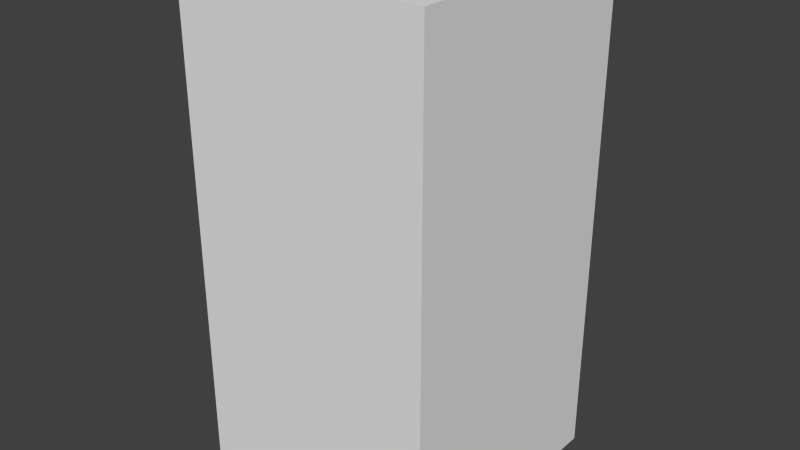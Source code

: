 # Source: brownNoThree.blend  (saved by Blender 2.68.0; exported with 4.5.12 LTS)
import bpy
from mathutils import Matrix  # noqa: F401  (used for matrix-valued properties, if any)

bpy.ops.wm.read_factory_settings(use_empty=True)
scene = bpy.context.scene
scene.name = 'Scene'

# ---- collections
col_collection_1 = bpy.data.collections.new('Collection 1'); scene.collection.children.link(col_collection_1)

# ---- world
world_world = bpy.data.worlds.new('World'); scene.world = world_world
world_world.color = (0.05088, 0.05088, 0.05088)
world_world.use_sun_shadow = False
world_world.sun_shadow_jitter_overblur = 0.0
world_world.cycles.sampling_method = 'MANUAL'
world_world.cycles.sample_map_resolution = 256

# ---- meshes
me_brownnothree = bpy.data.meshes.new('brownNoThree')
me_brownnothree.from_pydata([(-0.5, -0.5, -1.0), (-0.5, 0.5, -1.0), (0.5, 0.5, -1.0), (0.5, -0.5, -1.0), (-0.5, -0.5, 1.0), (-0.5, 0.5, 1.0), (0.5, 0.5, 1.0), (0.5, -0.5, 1.0)], [], [(4, 5, 1, 0), (5, 6, 2, 1), (6, 7, 3, 2), (7, 4, 0, 3), (0, 1, 2, 3), (7, 6, 5, 4)])
me_brownnothree.use_remesh_preserve_volume = False
me_brownnothree.use_remesh_preserve_attributes = False
me_brownnothree.use_mirror_vertex_groups = False
me_brownnothree.update()

# ---- objects
ob_brownnothree = bpy.data.objects.new('brownNoThree', me_brownnothree)

# ---- transforms, parenting, visibility, modifiers, constraints
ob_brownnothree.location = (0.0, 0.0, 0.0)
ob_brownnothree.lineart.crease_threshold = 0.0

# ---- collection membership
col_collection_1.objects.link(ob_brownnothree)

# ---- scene / render settings (as saved in the file)
scene.frame_start = 1; scene.frame_end = 250; scene.frame_set(1)
scene.render.engine = 'BLENDER_EEVEE_NEXT'
scene.render.image_settings.color_mode = 'RGB'
scene.render.image_settings.compression = 90
scene.render.resolution_percentage = 50
scene.render.dither_intensity = 0.0
scene.cycles.use_denoising = False
scene.cycles.samples = 10
scene.cycles.sampling_pattern = 'TABULATED_SOBOL'
scene.cycles.light_sampling_threshold = 0.0
scene.cycles.use_adaptive_sampling = False
scene.cycles.use_light_tree = False
scene.cycles.blur_glossy = 0.0
scene.cycles.volume_bounces = 1
scene.cycles.pixel_filter_type = 'GAUSSIAN'
scene.cycles.sample_clamp_indirect = 0.0
scene.view_settings.view_transform = 'Standard'
bpy.context.view_layer.update()

# ---- added for rendering (the .blend has no active camera and no usable light): camera, sun
cam_auto = bpy.data.cameras.new('AutoCamera')
cam_auto.lens = 50.0
cam_auto.sensor_width = 36.0
cam_auto.clip_end = 1000.0
ob_auto_camera = bpy.data.objects.new('AutoCamera', cam_auto)
scene.collection.objects.link(ob_auto_camera)
ob_auto_camera.location = (2.26633, -2.71959, 1.81306)
ob_auto_camera.rotation_euler = (1.09748, -7.21219e-08, 0.694738)
scene.camera = ob_auto_camera
light_auto_sun = bpy.data.lights.new('AutoSun', 'SUN')
light_auto_sun.energy = 3.0
light_auto_sun.angle = 0.0523599
ob_auto_sun = bpy.data.objects.new('AutoSun', light_auto_sun)
scene.collection.objects.link(ob_auto_sun)
ob_auto_sun.rotation_euler = (0.872665, 0.174533, 0.523599)
bpy.context.view_layer.update()
